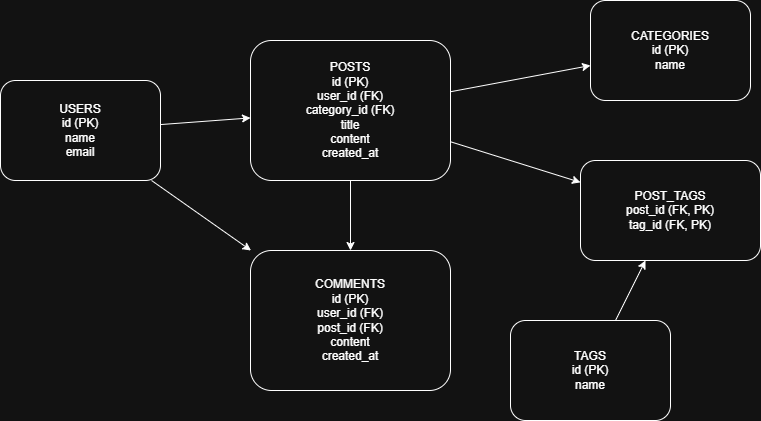

The diagram above was exported from draw.io. Its source (the exported page's mxGraphModel, read from the mxfile embedded in the PNG):
<mxGraphModel dx="1034" dy="564" grid="1" gridSize="10" guides="1" tooltips="1" connect="1" arrows="1" fold="1" page="1" pageScale="1" pageWidth="850" pageHeight="1100" math="0" shadow="0">
  <root>
    <mxCell id="0" />
    <mxCell id="1" parent="0" />
    <mxCell id="tVBxSQrP-DnlunTvIqT1-1" parent="1" style="rounded=1;whiteSpace=wrap;html=1;" value="USERS&#10;id (PK)&#10;name&#10;email" vertex="1">
      <mxGeometry height="100" width="160" x="20" y="80" as="geometry" />
    </mxCell>
    <mxCell id="tVBxSQrP-DnlunTvIqT1-2" parent="1" style="rounded=1;whiteSpace=wrap;html=1;" value="POSTS&#10;id (PK)&#10;user_id (FK)&#10;category_id (FK)&#10;title&#10;content&#10;created_at" vertex="1">
      <mxGeometry height="140" width="200" x="270" y="40" as="geometry" />
    </mxCell>
    <mxCell id="tVBxSQrP-DnlunTvIqT1-3" parent="1" style="rounded=1;whiteSpace=wrap;html=1;" value="CATEGORIES&#10;id (PK)&#10;name" vertex="1">
      <mxGeometry height="100" width="160" x="610" as="geometry" />
    </mxCell>
    <mxCell id="tVBxSQrP-DnlunTvIqT1-4" parent="1" style="rounded=1;whiteSpace=wrap;html=1;" value="COMMENTS&#10;id (PK)&#10;user_id (FK)&#10;post_id (FK)&#10;content&#10;created_at" vertex="1">
      <mxGeometry height="140" width="200" x="270" y="250" as="geometry" />
    </mxCell>
    <mxCell id="tVBxSQrP-DnlunTvIqT1-5" parent="1" style="rounded=1;whiteSpace=wrap;html=1;" value="TAGS&#10;id (PK)&#10;name" vertex="1">
      <mxGeometry height="100" width="160" x="530" y="320" as="geometry" />
    </mxCell>
    <mxCell id="tVBxSQrP-DnlunTvIqT1-6" parent="1" style="rounded=1;whiteSpace=wrap;html=1;" value="POST_TAGS&#10;post_id (FK, PK)&#10;tag_id (FK, PK)" vertex="1">
      <mxGeometry height="100" width="180" x="600" y="160" as="geometry" />
    </mxCell>
    <mxCell id="tVBxSQrP-DnlunTvIqT1-7" edge="1" parent="1" source="tVBxSQrP-DnlunTvIqT1-1" target="tVBxSQrP-DnlunTvIqT1-2">
      <mxGeometry relative="1" as="geometry" />
    </mxCell>
    <mxCell id="tVBxSQrP-DnlunTvIqT1-8" edge="1" parent="1" source="tVBxSQrP-DnlunTvIqT1-2" target="tVBxSQrP-DnlunTvIqT1-3">
      <mxGeometry relative="1" as="geometry" />
    </mxCell>
    <mxCell id="tVBxSQrP-DnlunTvIqT1-9" edge="1" parent="1" source="tVBxSQrP-DnlunTvIqT1-2" target="tVBxSQrP-DnlunTvIqT1-4">
      <mxGeometry relative="1" as="geometry" />
    </mxCell>
    <mxCell id="tVBxSQrP-DnlunTvIqT1-10" edge="1" parent="1" source="tVBxSQrP-DnlunTvIqT1-1" target="tVBxSQrP-DnlunTvIqT1-4">
      <mxGeometry relative="1" as="geometry" />
    </mxCell>
    <mxCell id="tVBxSQrP-DnlunTvIqT1-11" edge="1" parent="1" source="tVBxSQrP-DnlunTvIqT1-2" target="tVBxSQrP-DnlunTvIqT1-6">
      <mxGeometry relative="1" as="geometry" />
    </mxCell>
    <mxCell id="tVBxSQrP-DnlunTvIqT1-12" edge="1" parent="1" source="tVBxSQrP-DnlunTvIqT1-5" target="tVBxSQrP-DnlunTvIqT1-6">
      <mxGeometry relative="1" as="geometry" />
    </mxCell>
  </root>
</mxGraphModel>